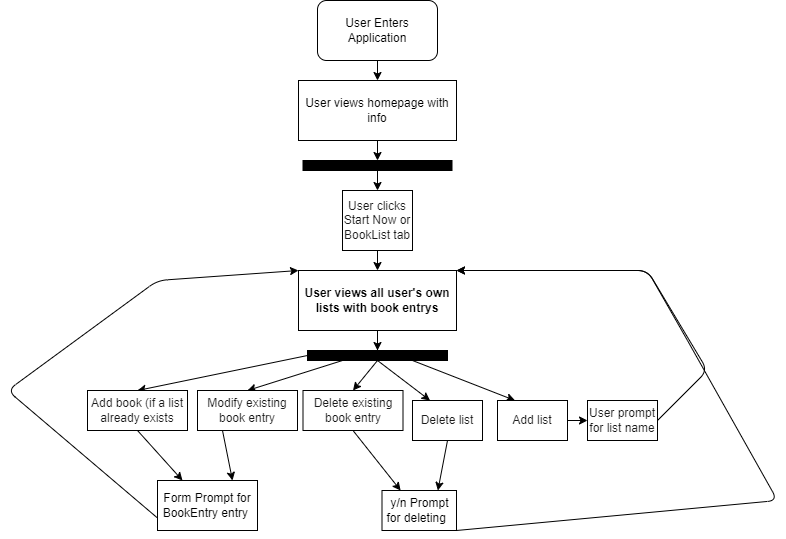

The diagram above was exported from draw.io. Its source (the exported page's mxGraphModel, read from the mxfile embedded in the PNG):
<mxGraphModel dx="1118" dy="553" grid="1" gridSize="10" guides="1" tooltips="1" connect="1" arrows="1" fold="1" page="1" pageScale="1" pageWidth="850" pageHeight="1100" math="0" shadow="0">
  <root>
    <mxCell id="0" />
    <mxCell id="1" parent="0" />
    <mxCell id="fu8gtFkZEylE_aEPs_Ba-6" value="" style="edgeStyle=orthogonalEdgeStyle;rounded=0;orthogonalLoop=1;jettySize=auto;html=1;entryX=0.5;entryY=0;entryDx=0;entryDy=0;" parent="1" source="fu8gtFkZEylE_aEPs_Ba-2" target="12" edge="1">
      <mxGeometry relative="1" as="geometry" />
    </mxCell>
    <mxCell id="fu8gtFkZEylE_aEPs_Ba-2" value="User views all user's own lists with book entrys" style="rounded=0;whiteSpace=wrap;html=1;fontStyle=1" parent="1" vertex="1">
      <mxGeometry x="341" y="270" width="158" height="60" as="geometry" />
    </mxCell>
    <mxCell id="18" style="edgeStyle=none;html=1;entryX=0.25;entryY=0;entryDx=0;entryDy=0;exitX=0.75;exitY=1;exitDx=0;exitDy=0;" parent="1" source="12" target="17" edge="1">
      <mxGeometry relative="1" as="geometry">
        <mxPoint x="390" y="215" as="sourcePoint" />
      </mxGeometry>
    </mxCell>
    <mxCell id="104" style="edgeStyle=none;html=1;exitX=0;exitY=0.5;exitDx=0;exitDy=0;entryX=0.5;entryY=0;entryDx=0;entryDy=0;" edge="1" parent="1" source="12" target="103">
      <mxGeometry relative="1" as="geometry" />
    </mxCell>
    <mxCell id="112" style="edgeStyle=none;html=1;exitX=0.25;exitY=1;exitDx=0;exitDy=0;entryX=0.5;entryY=0;entryDx=0;entryDy=0;" edge="1" parent="1" source="12" target="106">
      <mxGeometry relative="1" as="geometry" />
    </mxCell>
    <mxCell id="114" style="edgeStyle=none;html=1;exitX=0.5;exitY=1;exitDx=0;exitDy=0;entryX=0.25;entryY=0;entryDx=0;entryDy=0;" edge="1" parent="1" source="12" target="113">
      <mxGeometry relative="1" as="geometry" />
    </mxCell>
    <mxCell id="120" style="edgeStyle=none;html=1;exitX=0.5;exitY=1;exitDx=0;exitDy=0;entryX=0.5;entryY=0;entryDx=0;entryDy=0;" edge="1" parent="1" source="12" target="115">
      <mxGeometry relative="1" as="geometry" />
    </mxCell>
    <mxCell id="12" value="" style="rounded=0;whiteSpace=wrap;html=1;fillColor=#000000;" parent="1" vertex="1">
      <mxGeometry x="350" y="350" width="140" height="10" as="geometry" />
    </mxCell>
    <mxCell id="92" style="edgeStyle=none;html=1;entryX=0.5;entryY=0;entryDx=0;entryDy=0;" parent="1" source="fu8gtFkZEylE_aEPs_Ba-1" target="94" edge="1">
      <mxGeometry relative="1" as="geometry">
        <mxPoint x="420" y="80" as="targetPoint" />
      </mxGeometry>
    </mxCell>
    <mxCell id="fu8gtFkZEylE_aEPs_Ba-1" value="User Enters Application" style="rounded=1;whiteSpace=wrap;html=1;" parent="1" vertex="1">
      <mxGeometry x="360" width="120" height="60" as="geometry" />
    </mxCell>
    <mxCell id="91" value="" style="edgeStyle=none;html=1;exitX=0.5;exitY=1;exitDx=0;exitDy=0;fontColor=#1A1A1A;endArrow=none;" parent="1" edge="1">
      <mxGeometry x="-0.3333" y="15" relative="1" as="geometry">
        <mxPoint x="425" y="100" as="sourcePoint" />
        <mxPoint as="offset" />
        <mxPoint x="425" y="100" as="targetPoint" />
      </mxGeometry>
    </mxCell>
    <mxCell id="109" style="edgeStyle=none;html=1;exitX=1;exitY=0.5;exitDx=0;exitDy=0;entryX=0;entryY=0.5;entryDx=0;entryDy=0;" edge="1" parent="1" source="17" target="108">
      <mxGeometry relative="1" as="geometry" />
    </mxCell>
    <mxCell id="17" value="&lt;font color=&quot;#1a1a1a&quot;&gt;Add list&lt;/font&gt;" style="rounded=0;whiteSpace=wrap;html=1;fillColor=#FFFFFF;" parent="1" vertex="1">
      <mxGeometry x="540" y="400" width="70" height="40" as="geometry" />
    </mxCell>
    <mxCell id="94" value="User views homepage with info" style="rounded=0;whiteSpace=wrap;html=1;" vertex="1" parent="1">
      <mxGeometry x="341" y="80" width="158" height="60" as="geometry" />
    </mxCell>
    <mxCell id="100" style="edgeStyle=none;html=1;exitX=0.5;exitY=1;exitDx=0;exitDy=0;entryX=0.5;entryY=0;entryDx=0;entryDy=0;" edge="1" parent="1" source="95" target="99">
      <mxGeometry relative="1" as="geometry" />
    </mxCell>
    <mxCell id="95" value="" style="rounded=0;whiteSpace=wrap;html=1;fillColor=#000000;" vertex="1" parent="1">
      <mxGeometry x="345.5" y="160" width="149" height="10" as="geometry" />
    </mxCell>
    <mxCell id="97" value="" style="endArrow=classic;html=1;entryX=0.5;entryY=0;entryDx=0;entryDy=0;exitX=0.5;exitY=1;exitDx=0;exitDy=0;" edge="1" parent="1" source="94" target="95">
      <mxGeometry width="50" height="50" relative="1" as="geometry">
        <mxPoint x="400" y="320" as="sourcePoint" />
        <mxPoint x="450" y="270" as="targetPoint" />
      </mxGeometry>
    </mxCell>
    <mxCell id="101" style="edgeStyle=none;html=1;exitX=0.5;exitY=1;exitDx=0;exitDy=0;entryX=0.5;entryY=0;entryDx=0;entryDy=0;" edge="1" parent="1" source="99" target="fu8gtFkZEylE_aEPs_Ba-2">
      <mxGeometry relative="1" as="geometry" />
    </mxCell>
    <mxCell id="99" value="&lt;font color=&quot;#1a1a1a&quot;&gt;User clicks Start Now or BookList tab&lt;/font&gt;" style="rounded=0;whiteSpace=wrap;html=1;fillColor=#FFFFFF;" vertex="1" parent="1">
      <mxGeometry x="385" y="190" width="70" height="60" as="geometry" />
    </mxCell>
    <mxCell id="117" style="edgeStyle=none;html=1;exitX=0.5;exitY=1;exitDx=0;exitDy=0;entryX=0.25;entryY=0;entryDx=0;entryDy=0;" edge="1" parent="1" source="103" target="116">
      <mxGeometry relative="1" as="geometry" />
    </mxCell>
    <mxCell id="103" value="&lt;font color=&quot;#1a1a1a&quot;&gt;Add book (if a list already exists&lt;/font&gt;" style="rounded=0;whiteSpace=wrap;html=1;fillColor=#FFFFFF;" vertex="1" parent="1">
      <mxGeometry x="130" y="390" width="100" height="40" as="geometry" />
    </mxCell>
    <mxCell id="118" style="edgeStyle=none;html=1;exitX=0.25;exitY=1;exitDx=0;exitDy=0;entryX=0.75;entryY=0;entryDx=0;entryDy=0;" edge="1" parent="1" source="106" target="116">
      <mxGeometry relative="1" as="geometry" />
    </mxCell>
    <mxCell id="106" value="&lt;font color=&quot;#1a1a1a&quot;&gt;Modify existing book entry&lt;/font&gt;" style="rounded=0;whiteSpace=wrap;html=1;fillColor=#FFFFFF;" vertex="1" parent="1">
      <mxGeometry x="240" y="390" width="100" height="40" as="geometry" />
    </mxCell>
    <mxCell id="110" style="edgeStyle=none;html=1;exitX=1;exitY=0.5;exitDx=0;exitDy=0;entryX=1;entryY=0;entryDx=0;entryDy=0;" edge="1" parent="1" source="108" target="fu8gtFkZEylE_aEPs_Ba-2">
      <mxGeometry relative="1" as="geometry">
        <Array as="points">
          <mxPoint x="750" y="370" />
          <mxPoint x="690" y="270" />
        </Array>
      </mxGeometry>
    </mxCell>
    <mxCell id="108" value="&lt;font color=&quot;#1a1a1a&quot;&gt;User prompt for list name&lt;/font&gt;" style="rounded=0;whiteSpace=wrap;html=1;fillColor=#FFFFFF;" vertex="1" parent="1">
      <mxGeometry x="630" y="400" width="70" height="40" as="geometry" />
    </mxCell>
    <mxCell id="123" style="edgeStyle=none;html=1;exitX=0.5;exitY=1;exitDx=0;exitDy=0;entryX=0.75;entryY=0;entryDx=0;entryDy=0;" edge="1" parent="1" source="113" target="121">
      <mxGeometry relative="1" as="geometry" />
    </mxCell>
    <mxCell id="113" value="&lt;font color=&quot;#1a1a1a&quot;&gt;Delete list&lt;/font&gt;" style="rounded=0;whiteSpace=wrap;html=1;fillColor=#FFFFFF;" vertex="1" parent="1">
      <mxGeometry x="455" y="400" width="70" height="40" as="geometry" />
    </mxCell>
    <mxCell id="122" style="edgeStyle=none;html=1;exitX=0.5;exitY=1;exitDx=0;exitDy=0;entryX=0.25;entryY=0;entryDx=0;entryDy=0;" edge="1" parent="1" source="115" target="121">
      <mxGeometry relative="1" as="geometry" />
    </mxCell>
    <mxCell id="115" value="&lt;font color=&quot;#1a1a1a&quot;&gt;Delete existing book entry&lt;/font&gt;" style="rounded=0;whiteSpace=wrap;html=1;fillColor=#FFFFFF;" vertex="1" parent="1">
      <mxGeometry x="345.5" y="390" width="100" height="40" as="geometry" />
    </mxCell>
    <mxCell id="119" style="edgeStyle=none;html=1;exitX=0;exitY=0.75;exitDx=0;exitDy=0;entryX=0;entryY=0;entryDx=0;entryDy=0;" edge="1" parent="1" source="116" target="fu8gtFkZEylE_aEPs_Ba-2">
      <mxGeometry relative="1" as="geometry">
        <Array as="points">
          <mxPoint x="50" y="390" />
          <mxPoint x="200" y="280" />
        </Array>
      </mxGeometry>
    </mxCell>
    <mxCell id="116" value="Form Prompt for BookEntry entry&amp;nbsp;" style="rounded=0;whiteSpace=wrap;html=1;" vertex="1" parent="1">
      <mxGeometry x="200" y="480" width="100" height="50" as="geometry" />
    </mxCell>
    <mxCell id="124" style="edgeStyle=none;html=1;exitX=1;exitY=1;exitDx=0;exitDy=0;entryX=1;entryY=0;entryDx=0;entryDy=0;" edge="1" parent="1" source="121" target="fu8gtFkZEylE_aEPs_Ba-2">
      <mxGeometry relative="1" as="geometry">
        <Array as="points">
          <mxPoint x="820" y="500" />
          <mxPoint x="730" y="340" />
          <mxPoint x="690" y="270" />
          <mxPoint x="660" y="270" />
        </Array>
      </mxGeometry>
    </mxCell>
    <mxCell id="121" value="y/n Prompt for deleting&amp;nbsp;&amp;nbsp;" style="rounded=0;whiteSpace=wrap;html=1;" vertex="1" parent="1">
      <mxGeometry x="424.5" y="490" width="74.5" height="40" as="geometry" />
    </mxCell>
  </root>
</mxGraphModel>